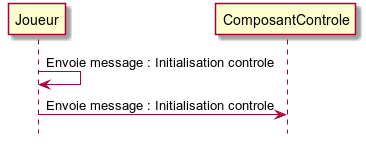

The diagram above was rendered by PlantUML. Its source (embedded in the PNG):
@startuml
hide footbox

participant "Joueur" as joueur
participant "ComposantControle" as compInput

joueur -> joueur : Envoie message : Initialisation controle
joueur -> compInput : Envoie message : Initialisation controle

@enduml